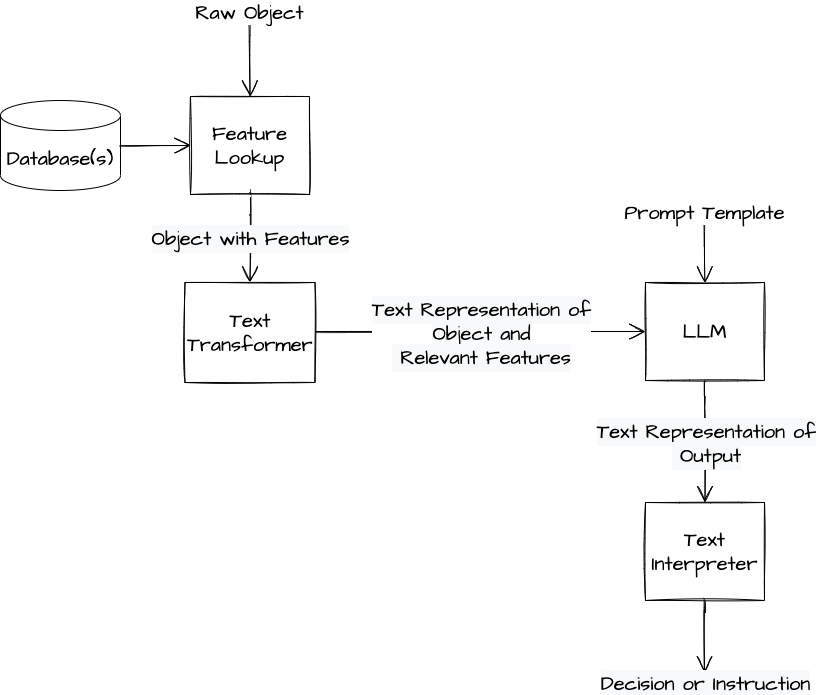

The diagram above was exported from draw.io. Its source (the exported page's mxGraphModel, read from the mxfile embedded in the PNG):
<mxGraphModel dx="3244" dy="1973" grid="1" gridSize="10" guides="1" tooltips="1" connect="1" arrows="1" fold="1" page="1" pageScale="1" pageWidth="850" pageHeight="1100" math="0" shadow="0">
  <root>
    <mxCell id="0" />
    <mxCell id="1" parent="0" />
    <mxCell id="50K2IJPDEkA-YNfh52wV-1" value="Feature Lookup" style="rounded=0;whiteSpace=wrap;html=1;sketch=1;hachureGap=4;pointerEvents=0;fontFamily=Architects Daughter;fontSource=https%3A%2F%2Ffonts.googleapis.com%2Fcss%3Ffamily%3DArchitects%2BDaughter;fontSize=20;" parent="1" vertex="1">
      <mxGeometry x="-940" y="84" width="119" height="98" as="geometry" />
    </mxCell>
    <mxCell id="50K2IJPDEkA-YNfh52wV-2" style="edgeStyle=none;curved=1;rounded=0;sketch=1;hachureGap=4;orthogonalLoop=1;jettySize=auto;html=1;fontFamily=Architects Daughter;fontSource=https%3A%2F%2Ffonts.googleapis.com%2Fcss%3Ffamily%3DArchitects%2BDaughter;fontSize=16;endArrow=open;startSize=14;endSize=14;sourcePerimeterSpacing=8;targetPerimeterSpacing=8;exitX=1;exitY=0.5;exitDx=0;exitDy=0;entryX=0;entryY=0.5;entryDx=0;entryDy=0;" parent="1" target="fdR8Vzslrn4IszSsQd6t-5" edge="1">
      <mxGeometry relative="1" as="geometry">
        <mxPoint x="-821" y="319.09" as="sourcePoint" />
        <mxPoint x="-273.50000000000045" y="319.98024390243864" as="targetPoint" />
      </mxGeometry>
    </mxCell>
    <mxCell id="fdR8Vzslrn4IszSsQd6t-6" value="&lt;span style=&quot;font-family: &amp;#34;architects daughter&amp;#34; ; font-size: 20px ; background-color: rgb(248 , 249 , 250)&quot;&gt;Text Representation of&lt;br&gt;Object and&lt;br&gt;&amp;nbsp;Relevant Features&lt;/span&gt;" style="edgeLabel;html=1;align=center;verticalAlign=middle;resizable=0;points=[];" parent="50K2IJPDEkA-YNfh52wV-2" vertex="1" connectable="0">
      <mxGeometry x="0.0594" y="2" relative="1" as="geometry">
        <mxPoint x="-7" y="3" as="offset" />
      </mxGeometry>
    </mxCell>
    <mxCell id="50K2IJPDEkA-YNfh52wV-6" value="&lt;span style=&quot;font-size: 20px ; background-color: rgb(248 , 249 , 250)&quot;&gt;Object with Features&lt;/span&gt;" style="edgeStyle=none;curved=1;rounded=0;sketch=1;hachureGap=4;orthogonalLoop=1;jettySize=auto;html=1;fontFamily=Architects Daughter;fontSource=https%3A%2F%2Ffonts.googleapis.com%2Fcss%3Ffamily%3DArchitects%2BDaughter;fontSize=16;endArrow=open;startSize=14;endSize=14;sourcePerimeterSpacing=8;targetPerimeterSpacing=8;exitX=0.5;exitY=1;exitDx=0;exitDy=0;entryX=0.5;entryY=0;entryDx=0;entryDy=0;" parent="1" source="50K2IJPDEkA-YNfh52wV-1" target="fdR8Vzslrn4IszSsQd6t-4" edge="1">
      <mxGeometry relative="1" as="geometry">
        <mxPoint x="-629.1669999999999" y="283.826" as="sourcePoint" />
        <mxPoint x="-870" y="301" as="targetPoint" />
      </mxGeometry>
    </mxCell>
    <mxCell id="50K2IJPDEkA-YNfh52wV-7" value="&lt;font style=&quot;font-size: 20px&quot;&gt;Raw Object&lt;/font&gt;" style="edgeStyle=none;curved=1;rounded=0;sketch=1;hachureGap=4;orthogonalLoop=1;jettySize=auto;html=1;fontFamily=Architects Daughter;fontSource=https%3A%2F%2Ffonts.googleapis.com%2Fcss%3Ffamily%3DArchitects%2BDaughter;fontSize=16;endArrow=open;startSize=14;endSize=14;sourcePerimeterSpacing=8;targetPerimeterSpacing=8;entryX=0.5;entryY=0;entryDx=0;entryDy=0;" parent="1" target="50K2IJPDEkA-YNfh52wV-1" edge="1">
      <mxGeometry x="-0.9999" relative="1" as="geometry">
        <mxPoint x="-881" as="sourcePoint" />
        <mxPoint x="-786.1250000000005" y="67.74999999999977" as="targetPoint" />
        <mxPoint as="offset" />
      </mxGeometry>
    </mxCell>
    <mxCell id="fdR8Vzslrn4IszSsQd6t-1" value="&lt;span style=&quot;font-family: &amp;#34;architects daughter&amp;#34; ; font-size: 20px&quot;&gt;Database(s)&lt;/span&gt;" style="shape=cylinder3;whiteSpace=wrap;html=1;boundedLbl=1;backgroundOutline=1;size=15;" parent="1" vertex="1">
      <mxGeometry x="-1130" y="88" width="120" height="90" as="geometry" />
    </mxCell>
    <mxCell id="fdR8Vzslrn4IszSsQd6t-3" value="" style="edgeStyle=none;curved=1;rounded=0;sketch=1;hachureGap=4;orthogonalLoop=1;jettySize=auto;html=1;fontFamily=Architects Daughter;fontSource=https%3A%2F%2Ffonts.googleapis.com%2Fcss%3Ffamily%3DArchitects%2BDaughter;fontSize=16;endArrow=open;startSize=14;endSize=14;sourcePerimeterSpacing=8;targetPerimeterSpacing=8;entryX=0;entryY=0.5;entryDx=0;entryDy=0;exitX=1;exitY=0.5;exitDx=0;exitDy=0;exitPerimeter=0;" parent="1" source="fdR8Vzslrn4IszSsQd6t-1" target="50K2IJPDEkA-YNfh52wV-1" edge="1">
      <mxGeometry x="-0.9999" relative="1" as="geometry">
        <mxPoint x="-871" y="10" as="sourcePoint" />
        <mxPoint x="-870.5000000000005" y="93.99999999999977" as="targetPoint" />
        <mxPoint as="offset" />
      </mxGeometry>
    </mxCell>
    <mxCell id="fdR8Vzslrn4IszSsQd6t-4" value="Text Transformer" style="rounded=0;whiteSpace=wrap;html=1;sketch=1;hachureGap=4;pointerEvents=0;fontFamily=Architects Daughter;fontSource=https%3A%2F%2Ffonts.googleapis.com%2Fcss%3Ffamily%3DArchitects%2BDaughter;fontSize=20;" parent="1" vertex="1">
      <mxGeometry x="-945.5" y="270" width="130" height="100" as="geometry" />
    </mxCell>
    <mxCell id="fdR8Vzslrn4IszSsQd6t-5" value="LLM" style="rounded=0;whiteSpace=wrap;html=1;sketch=1;hachureGap=4;pointerEvents=0;fontFamily=Architects Daughter;fontSource=https%3A%2F%2Ffonts.googleapis.com%2Fcss%3Ffamily%3DArchitects%2BDaughter;fontSize=20;" parent="1" vertex="1">
      <mxGeometry x="-485" y="270" width="119" height="98" as="geometry" />
    </mxCell>
    <mxCell id="fdR8Vzslrn4IszSsQd6t-7" value="&lt;font style=&quot;font-size: 20px&quot;&gt;Prompt Template&lt;/font&gt;" style="edgeStyle=none;curved=1;rounded=0;sketch=1;hachureGap=4;orthogonalLoop=1;jettySize=auto;html=1;fontFamily=Architects Daughter;fontSource=https%3A%2F%2Ffonts.googleapis.com%2Fcss%3Ffamily%3DArchitects%2BDaughter;fontSize=16;endArrow=open;startSize=14;endSize=14;sourcePerimeterSpacing=8;targetPerimeterSpacing=8;entryX=0.5;entryY=0;entryDx=0;entryDy=0;" parent="1" target="fdR8Vzslrn4IszSsQd6t-5" edge="1">
      <mxGeometry x="-0.9999" relative="1" as="geometry">
        <mxPoint x="-426" y="200" as="sourcePoint" />
        <mxPoint x="-945.5000000000005" y="93.99999999999977" as="targetPoint" />
        <mxPoint as="offset" />
      </mxGeometry>
    </mxCell>
    <mxCell id="fdR8Vzslrn4IszSsQd6t-10" style="edgeStyle=none;curved=1;rounded=0;sketch=1;hachureGap=4;orthogonalLoop=1;jettySize=auto;html=1;fontFamily=Architects Daughter;fontSource=https%3A%2F%2Ffonts.googleapis.com%2Fcss%3Ffamily%3DArchitects%2BDaughter;fontSize=16;endArrow=open;startSize=14;endSize=14;sourcePerimeterSpacing=8;targetPerimeterSpacing=8;exitX=0.5;exitY=1;exitDx=0;exitDy=0;entryX=0.5;entryY=0;entryDx=0;entryDy=0;" parent="1" source="fdR8Vzslrn4IszSsQd6t-5" target="fdR8Vzslrn4IszSsQd6t-12" edge="1">
      <mxGeometry relative="1" as="geometry">
        <mxPoint x="-404.59" y="400" as="sourcePoint" />
        <mxPoint x="-426" y="490" as="targetPoint" />
      </mxGeometry>
    </mxCell>
    <mxCell id="fdR8Vzslrn4IszSsQd6t-11" value="&lt;span style=&quot;font-family: &amp;#34;architects daughter&amp;#34; ; font-size: 20px ; background-color: rgb(248 , 249 , 250)&quot;&gt;Text Representation of&lt;br&gt;&amp;nbsp;Output&lt;br&gt;&lt;/span&gt;" style="edgeLabel;html=1;align=center;verticalAlign=middle;resizable=0;points=[];" parent="fdR8Vzslrn4IszSsQd6t-10" vertex="1" connectable="0">
      <mxGeometry x="0.0594" y="2" relative="1" as="geometry">
        <mxPoint x="-2" y="-3" as="offset" />
      </mxGeometry>
    </mxCell>
    <mxCell id="fdR8Vzslrn4IszSsQd6t-12" value="Text Interpreter" style="rounded=0;whiteSpace=wrap;html=1;sketch=1;hachureGap=4;pointerEvents=0;fontFamily=Architects Daughter;fontSource=https%3A%2F%2Ffonts.googleapis.com%2Fcss%3Ffamily%3DArchitects%2BDaughter;fontSize=20;" parent="1" vertex="1">
      <mxGeometry x="-485" y="490" width="119" height="98" as="geometry" />
    </mxCell>
    <mxCell id="fdR8Vzslrn4IszSsQd6t-13" style="edgeStyle=none;curved=1;rounded=0;sketch=1;hachureGap=4;orthogonalLoop=1;jettySize=auto;html=1;fontFamily=Architects Daughter;fontSource=https%3A%2F%2Ffonts.googleapis.com%2Fcss%3Ffamily%3DArchitects%2BDaughter;fontSize=16;endArrow=open;startSize=14;endSize=14;sourcePerimeterSpacing=8;targetPerimeterSpacing=8;exitX=0.5;exitY=1;exitDx=0;exitDy=0;" parent="1" source="fdR8Vzslrn4IszSsQd6t-12" edge="1">
      <mxGeometry relative="1" as="geometry">
        <mxPoint x="-426" y="600" as="sourcePoint" />
        <mxPoint x="-426" y="660" as="targetPoint" />
      </mxGeometry>
    </mxCell>
    <mxCell id="fdR8Vzslrn4IszSsQd6t-14" value="&lt;span style=&quot;font-family: &amp;#34;architects daughter&amp;#34; ; font-size: 20px ; background-color: rgb(248 , 249 , 250)&quot;&gt;Decision or Instruction&lt;br&gt;&lt;/span&gt;" style="edgeLabel;html=1;align=center;verticalAlign=middle;resizable=0;points=[];" parent="fdR8Vzslrn4IszSsQd6t-13" vertex="1" connectable="0">
      <mxGeometry x="0.0594" y="2" relative="1" as="geometry">
        <mxPoint x="-2" y="44" as="offset" />
      </mxGeometry>
    </mxCell>
  </root>
</mxGraphModel>